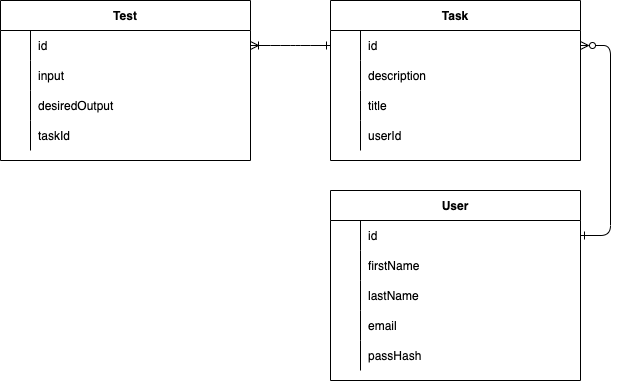

The diagram above was exported from draw.io. Its source (the exported page's mxGraphModel, read from the mxfile embedded in the PNG):
<mxGraphModel dx="1298" dy="699" grid="1" gridSize="10" guides="1" tooltips="1" connect="1" arrows="1" fold="1" page="1" pageScale="1" pageWidth="850" pageHeight="1100" math="0" shadow="0" extFonts="Permanent Marker^https://fonts.googleapis.com/css?family=Permanent+Marker">
  <root>
    <mxCell id="0" />
    <mxCell id="1" parent="0" />
    <mxCell id="C-vyLk0tnHw3VtMMgP7b-1" value="" style="edgeStyle=entityRelationEdgeStyle;endArrow=ERone;startArrow=ERoneToMany;endFill=0;startFill=0;" parent="1" target="C-vyLk0tnHw3VtMMgP7b-6" edge="1">
      <mxGeometry width="100" height="100" relative="1" as="geometry">
        <mxPoint x="370" y="165" as="sourcePoint" />
        <mxPoint x="440" y="620" as="targetPoint" />
      </mxGeometry>
    </mxCell>
    <mxCell id="C-vyLk0tnHw3VtMMgP7b-12" value="" style="edgeStyle=entityRelationEdgeStyle;endArrow=ERone;startArrow=ERzeroToMany;endFill=0;startFill=0;" parent="1" target="C-vyLk0tnHw3VtMMgP7b-17" edge="1">
      <mxGeometry width="100" height="100" relative="1" as="geometry">
        <mxPoint x="700" y="165" as="sourcePoint" />
        <mxPoint x="460" y="205" as="targetPoint" />
      </mxGeometry>
    </mxCell>
    <mxCell id="C-vyLk0tnHw3VtMMgP7b-2" value="Task" style="shape=table;startSize=30;container=1;collapsible=1;childLayout=tableLayout;fixedRows=1;rowLines=0;fontStyle=1;align=center;resizeLast=1;" parent="1" vertex="1">
      <mxGeometry x="450" y="120" width="250" height="160" as="geometry" />
    </mxCell>
    <mxCell id="C-vyLk0tnHw3VtMMgP7b-6" value="" style="shape=partialRectangle;collapsible=0;dropTarget=0;pointerEvents=0;fillColor=none;points=[[0,0.5],[1,0.5]];portConstraint=eastwest;top=0;left=0;right=0;bottom=0;" parent="C-vyLk0tnHw3VtMMgP7b-2" vertex="1">
      <mxGeometry y="30" width="250" height="30" as="geometry" />
    </mxCell>
    <mxCell id="C-vyLk0tnHw3VtMMgP7b-7" value="" style="shape=partialRectangle;overflow=hidden;connectable=0;fillColor=none;top=0;left=0;bottom=0;right=0;" parent="C-vyLk0tnHw3VtMMgP7b-6" vertex="1">
      <mxGeometry width="30" height="30" as="geometry">
        <mxRectangle width="30" height="30" as="alternateBounds" />
      </mxGeometry>
    </mxCell>
    <mxCell id="C-vyLk0tnHw3VtMMgP7b-8" value="id" style="shape=partialRectangle;overflow=hidden;connectable=0;fillColor=none;top=0;left=0;bottom=0;right=0;align=left;spacingLeft=6;" parent="C-vyLk0tnHw3VtMMgP7b-6" vertex="1">
      <mxGeometry x="30" width="220" height="30" as="geometry">
        <mxRectangle width="220" height="30" as="alternateBounds" />
      </mxGeometry>
    </mxCell>
    <mxCell id="C-vyLk0tnHw3VtMMgP7b-9" value="" style="shape=partialRectangle;collapsible=0;dropTarget=0;pointerEvents=0;fillColor=none;points=[[0,0.5],[1,0.5]];portConstraint=eastwest;top=0;left=0;right=0;bottom=0;" parent="C-vyLk0tnHw3VtMMgP7b-2" vertex="1">
      <mxGeometry y="60" width="250" height="30" as="geometry" />
    </mxCell>
    <mxCell id="C-vyLk0tnHw3VtMMgP7b-10" value="" style="shape=partialRectangle;overflow=hidden;connectable=0;fillColor=none;top=0;left=0;bottom=0;right=0;" parent="C-vyLk0tnHw3VtMMgP7b-9" vertex="1">
      <mxGeometry width="30" height="30" as="geometry">
        <mxRectangle width="30" height="30" as="alternateBounds" />
      </mxGeometry>
    </mxCell>
    <mxCell id="C-vyLk0tnHw3VtMMgP7b-11" value="description" style="shape=partialRectangle;overflow=hidden;connectable=0;fillColor=none;top=0;left=0;bottom=0;right=0;align=left;spacingLeft=6;" parent="C-vyLk0tnHw3VtMMgP7b-9" vertex="1">
      <mxGeometry x="30" width="220" height="30" as="geometry">
        <mxRectangle width="220" height="30" as="alternateBounds" />
      </mxGeometry>
    </mxCell>
    <mxCell id="jGkGfpU27vuB2n8CD4hK-11" value="" style="shape=partialRectangle;collapsible=0;dropTarget=0;pointerEvents=0;fillColor=none;points=[[0,0.5],[1,0.5]];portConstraint=eastwest;top=0;left=0;right=0;bottom=0;" vertex="1" parent="C-vyLk0tnHw3VtMMgP7b-2">
      <mxGeometry y="90" width="250" height="30" as="geometry" />
    </mxCell>
    <mxCell id="jGkGfpU27vuB2n8CD4hK-12" value="" style="shape=partialRectangle;overflow=hidden;connectable=0;fillColor=none;top=0;left=0;bottom=0;right=0;" vertex="1" parent="jGkGfpU27vuB2n8CD4hK-11">
      <mxGeometry width="30" height="30" as="geometry">
        <mxRectangle width="30" height="30" as="alternateBounds" />
      </mxGeometry>
    </mxCell>
    <mxCell id="jGkGfpU27vuB2n8CD4hK-13" value="title" style="shape=partialRectangle;overflow=hidden;connectable=0;fillColor=none;top=0;left=0;bottom=0;right=0;align=left;spacingLeft=6;" vertex="1" parent="jGkGfpU27vuB2n8CD4hK-11">
      <mxGeometry x="30" width="220" height="30" as="geometry">
        <mxRectangle width="220" height="30" as="alternateBounds" />
      </mxGeometry>
    </mxCell>
    <mxCell id="jGkGfpU27vuB2n8CD4hK-14" value="" style="shape=partialRectangle;collapsible=0;dropTarget=0;pointerEvents=0;fillColor=none;points=[[0,0.5],[1,0.5]];portConstraint=eastwest;top=0;left=0;right=0;bottom=0;" vertex="1" parent="C-vyLk0tnHw3VtMMgP7b-2">
      <mxGeometry y="120" width="250" height="30" as="geometry" />
    </mxCell>
    <mxCell id="jGkGfpU27vuB2n8CD4hK-15" value="" style="shape=partialRectangle;overflow=hidden;connectable=0;fillColor=none;top=0;left=0;bottom=0;right=0;" vertex="1" parent="jGkGfpU27vuB2n8CD4hK-14">
      <mxGeometry width="30" height="30" as="geometry">
        <mxRectangle width="30" height="30" as="alternateBounds" />
      </mxGeometry>
    </mxCell>
    <mxCell id="jGkGfpU27vuB2n8CD4hK-16" value="userId" style="shape=partialRectangle;overflow=hidden;connectable=0;fillColor=none;top=0;left=0;bottom=0;right=0;align=left;spacingLeft=6;" vertex="1" parent="jGkGfpU27vuB2n8CD4hK-14">
      <mxGeometry x="30" width="220" height="30" as="geometry">
        <mxRectangle width="220" height="30" as="alternateBounds" />
      </mxGeometry>
    </mxCell>
    <mxCell id="C-vyLk0tnHw3VtMMgP7b-13" value="User" style="shape=table;startSize=30;container=1;collapsible=1;childLayout=tableLayout;fixedRows=1;rowLines=0;fontStyle=1;align=center;resizeLast=1;" parent="1" vertex="1">
      <mxGeometry x="450" y="310" width="250" height="190" as="geometry" />
    </mxCell>
    <mxCell id="C-vyLk0tnHw3VtMMgP7b-17" value="" style="shape=partialRectangle;collapsible=0;dropTarget=0;pointerEvents=0;fillColor=none;points=[[0,0.5],[1,0.5]];portConstraint=eastwest;top=0;left=0;right=0;bottom=0;" parent="C-vyLk0tnHw3VtMMgP7b-13" vertex="1">
      <mxGeometry y="30" width="250" height="30" as="geometry" />
    </mxCell>
    <mxCell id="C-vyLk0tnHw3VtMMgP7b-18" value="" style="shape=partialRectangle;overflow=hidden;connectable=0;fillColor=none;top=0;left=0;bottom=0;right=0;" parent="C-vyLk0tnHw3VtMMgP7b-17" vertex="1">
      <mxGeometry width="30" height="30" as="geometry">
        <mxRectangle width="30" height="30" as="alternateBounds" />
      </mxGeometry>
    </mxCell>
    <mxCell id="C-vyLk0tnHw3VtMMgP7b-19" value="id" style="shape=partialRectangle;overflow=hidden;connectable=0;fillColor=none;top=0;left=0;bottom=0;right=0;align=left;spacingLeft=6;" parent="C-vyLk0tnHw3VtMMgP7b-17" vertex="1">
      <mxGeometry x="30" width="220" height="30" as="geometry">
        <mxRectangle width="220" height="30" as="alternateBounds" />
      </mxGeometry>
    </mxCell>
    <mxCell id="C-vyLk0tnHw3VtMMgP7b-20" value="" style="shape=partialRectangle;collapsible=0;dropTarget=0;pointerEvents=0;fillColor=none;points=[[0,0.5],[1,0.5]];portConstraint=eastwest;top=0;left=0;right=0;bottom=0;" parent="C-vyLk0tnHw3VtMMgP7b-13" vertex="1">
      <mxGeometry y="60" width="250" height="30" as="geometry" />
    </mxCell>
    <mxCell id="C-vyLk0tnHw3VtMMgP7b-21" value="" style="shape=partialRectangle;overflow=hidden;connectable=0;fillColor=none;top=0;left=0;bottom=0;right=0;" parent="C-vyLk0tnHw3VtMMgP7b-20" vertex="1">
      <mxGeometry width="30" height="30" as="geometry">
        <mxRectangle width="30" height="30" as="alternateBounds" />
      </mxGeometry>
    </mxCell>
    <mxCell id="C-vyLk0tnHw3VtMMgP7b-22" value="firstName" style="shape=partialRectangle;overflow=hidden;connectable=0;fillColor=none;top=0;left=0;bottom=0;right=0;align=left;spacingLeft=6;" parent="C-vyLk0tnHw3VtMMgP7b-20" vertex="1">
      <mxGeometry x="30" width="220" height="30" as="geometry">
        <mxRectangle width="220" height="30" as="alternateBounds" />
      </mxGeometry>
    </mxCell>
    <mxCell id="jGkGfpU27vuB2n8CD4hK-17" value="" style="shape=partialRectangle;collapsible=0;dropTarget=0;pointerEvents=0;fillColor=none;points=[[0,0.5],[1,0.5]];portConstraint=eastwest;top=0;left=0;right=0;bottom=0;" vertex="1" parent="C-vyLk0tnHw3VtMMgP7b-13">
      <mxGeometry y="90" width="250" height="30" as="geometry" />
    </mxCell>
    <mxCell id="jGkGfpU27vuB2n8CD4hK-18" value="" style="shape=partialRectangle;overflow=hidden;connectable=0;fillColor=none;top=0;left=0;bottom=0;right=0;" vertex="1" parent="jGkGfpU27vuB2n8CD4hK-17">
      <mxGeometry width="30" height="30" as="geometry">
        <mxRectangle width="30" height="30" as="alternateBounds" />
      </mxGeometry>
    </mxCell>
    <mxCell id="jGkGfpU27vuB2n8CD4hK-19" value="lastName" style="shape=partialRectangle;overflow=hidden;connectable=0;fillColor=none;top=0;left=0;bottom=0;right=0;align=left;spacingLeft=6;" vertex="1" parent="jGkGfpU27vuB2n8CD4hK-17">
      <mxGeometry x="30" width="220" height="30" as="geometry">
        <mxRectangle width="220" height="30" as="alternateBounds" />
      </mxGeometry>
    </mxCell>
    <mxCell id="jGkGfpU27vuB2n8CD4hK-20" value="" style="shape=partialRectangle;collapsible=0;dropTarget=0;pointerEvents=0;fillColor=none;points=[[0,0.5],[1,0.5]];portConstraint=eastwest;top=0;left=0;right=0;bottom=0;" vertex="1" parent="C-vyLk0tnHw3VtMMgP7b-13">
      <mxGeometry y="120" width="250" height="30" as="geometry" />
    </mxCell>
    <mxCell id="jGkGfpU27vuB2n8CD4hK-21" value="" style="shape=partialRectangle;overflow=hidden;connectable=0;fillColor=none;top=0;left=0;bottom=0;right=0;" vertex="1" parent="jGkGfpU27vuB2n8CD4hK-20">
      <mxGeometry width="30" height="30" as="geometry">
        <mxRectangle width="30" height="30" as="alternateBounds" />
      </mxGeometry>
    </mxCell>
    <mxCell id="jGkGfpU27vuB2n8CD4hK-22" value="email" style="shape=partialRectangle;overflow=hidden;connectable=0;fillColor=none;top=0;left=0;bottom=0;right=0;align=left;spacingLeft=6;" vertex="1" parent="jGkGfpU27vuB2n8CD4hK-20">
      <mxGeometry x="30" width="220" height="30" as="geometry">
        <mxRectangle width="220" height="30" as="alternateBounds" />
      </mxGeometry>
    </mxCell>
    <mxCell id="jGkGfpU27vuB2n8CD4hK-23" value="" style="shape=partialRectangle;collapsible=0;dropTarget=0;pointerEvents=0;fillColor=none;points=[[0,0.5],[1,0.5]];portConstraint=eastwest;top=0;left=0;right=0;bottom=0;" vertex="1" parent="C-vyLk0tnHw3VtMMgP7b-13">
      <mxGeometry y="150" width="250" height="30" as="geometry" />
    </mxCell>
    <mxCell id="jGkGfpU27vuB2n8CD4hK-24" value="" style="shape=partialRectangle;overflow=hidden;connectable=0;fillColor=none;top=0;left=0;bottom=0;right=0;" vertex="1" parent="jGkGfpU27vuB2n8CD4hK-23">
      <mxGeometry width="30" height="30" as="geometry">
        <mxRectangle width="30" height="30" as="alternateBounds" />
      </mxGeometry>
    </mxCell>
    <mxCell id="jGkGfpU27vuB2n8CD4hK-25" value="passHash" style="shape=partialRectangle;overflow=hidden;connectable=0;fillColor=none;top=0;left=0;bottom=0;right=0;align=left;spacingLeft=6;" vertex="1" parent="jGkGfpU27vuB2n8CD4hK-23">
      <mxGeometry x="30" width="220" height="30" as="geometry">
        <mxRectangle width="220" height="30" as="alternateBounds" />
      </mxGeometry>
    </mxCell>
    <mxCell id="C-vyLk0tnHw3VtMMgP7b-23" value="Test" style="shape=table;startSize=30;container=1;collapsible=1;childLayout=tableLayout;fixedRows=1;rowLines=0;fontStyle=1;align=center;resizeLast=1;" parent="1" vertex="1">
      <mxGeometry x="120" y="120" width="250" height="160" as="geometry">
        <mxRectangle x="120" y="120" width="60" height="30" as="alternateBounds" />
      </mxGeometry>
    </mxCell>
    <mxCell id="C-vyLk0tnHw3VtMMgP7b-27" value="" style="shape=partialRectangle;collapsible=0;dropTarget=0;pointerEvents=0;fillColor=none;points=[[0,0.5],[1,0.5]];portConstraint=eastwest;top=0;left=0;right=0;bottom=0;" parent="C-vyLk0tnHw3VtMMgP7b-23" vertex="1">
      <mxGeometry y="30" width="250" height="30" as="geometry" />
    </mxCell>
    <mxCell id="C-vyLk0tnHw3VtMMgP7b-28" value="" style="shape=partialRectangle;overflow=hidden;connectable=0;fillColor=none;top=0;left=0;bottom=0;right=0;" parent="C-vyLk0tnHw3VtMMgP7b-27" vertex="1">
      <mxGeometry width="30" height="30" as="geometry">
        <mxRectangle width="30" height="30" as="alternateBounds" />
      </mxGeometry>
    </mxCell>
    <mxCell id="C-vyLk0tnHw3VtMMgP7b-29" value="id" style="shape=partialRectangle;overflow=hidden;connectable=0;fillColor=none;top=0;left=0;bottom=0;right=0;align=left;spacingLeft=6;" parent="C-vyLk0tnHw3VtMMgP7b-27" vertex="1">
      <mxGeometry x="30" width="220" height="30" as="geometry">
        <mxRectangle width="220" height="30" as="alternateBounds" />
      </mxGeometry>
    </mxCell>
    <mxCell id="jGkGfpU27vuB2n8CD4hK-2" value="" style="shape=partialRectangle;collapsible=0;dropTarget=0;pointerEvents=0;fillColor=none;points=[[0,0.5],[1,0.5]];portConstraint=eastwest;top=0;left=0;right=0;bottom=0;" vertex="1" parent="C-vyLk0tnHw3VtMMgP7b-23">
      <mxGeometry y="60" width="250" height="30" as="geometry" />
    </mxCell>
    <mxCell id="jGkGfpU27vuB2n8CD4hK-3" value="" style="shape=partialRectangle;overflow=hidden;connectable=0;fillColor=none;top=0;left=0;bottom=0;right=0;" vertex="1" parent="jGkGfpU27vuB2n8CD4hK-2">
      <mxGeometry width="30" height="30" as="geometry">
        <mxRectangle width="30" height="30" as="alternateBounds" />
      </mxGeometry>
    </mxCell>
    <mxCell id="jGkGfpU27vuB2n8CD4hK-4" value="input" style="shape=partialRectangle;overflow=hidden;connectable=0;fillColor=none;top=0;left=0;bottom=0;right=0;align=left;spacingLeft=6;" vertex="1" parent="jGkGfpU27vuB2n8CD4hK-2">
      <mxGeometry x="30" width="220" height="30" as="geometry">
        <mxRectangle width="220" height="30" as="alternateBounds" />
      </mxGeometry>
    </mxCell>
    <mxCell id="jGkGfpU27vuB2n8CD4hK-5" value="" style="shape=partialRectangle;collapsible=0;dropTarget=0;pointerEvents=0;fillColor=none;points=[[0,0.5],[1,0.5]];portConstraint=eastwest;top=0;left=0;right=0;bottom=0;" vertex="1" parent="C-vyLk0tnHw3VtMMgP7b-23">
      <mxGeometry y="90" width="250" height="30" as="geometry" />
    </mxCell>
    <mxCell id="jGkGfpU27vuB2n8CD4hK-6" value="" style="shape=partialRectangle;overflow=hidden;connectable=0;fillColor=none;top=0;left=0;bottom=0;right=0;" vertex="1" parent="jGkGfpU27vuB2n8CD4hK-5">
      <mxGeometry width="30" height="30" as="geometry">
        <mxRectangle width="30" height="30" as="alternateBounds" />
      </mxGeometry>
    </mxCell>
    <mxCell id="jGkGfpU27vuB2n8CD4hK-7" value="desiredOutput" style="shape=partialRectangle;overflow=hidden;connectable=0;fillColor=none;top=0;left=0;bottom=0;right=0;align=left;spacingLeft=6;" vertex="1" parent="jGkGfpU27vuB2n8CD4hK-5">
      <mxGeometry x="30" width="220" height="30" as="geometry">
        <mxRectangle width="220" height="30" as="alternateBounds" />
      </mxGeometry>
    </mxCell>
    <mxCell id="jGkGfpU27vuB2n8CD4hK-8" value="" style="shape=partialRectangle;collapsible=0;dropTarget=0;pointerEvents=0;fillColor=none;points=[[0,0.5],[1,0.5]];portConstraint=eastwest;top=0;left=0;right=0;bottom=0;" vertex="1" parent="C-vyLk0tnHw3VtMMgP7b-23">
      <mxGeometry y="120" width="250" height="30" as="geometry" />
    </mxCell>
    <mxCell id="jGkGfpU27vuB2n8CD4hK-9" value="" style="shape=partialRectangle;overflow=hidden;connectable=0;fillColor=none;top=0;left=0;bottom=0;right=0;" vertex="1" parent="jGkGfpU27vuB2n8CD4hK-8">
      <mxGeometry width="30" height="30" as="geometry">
        <mxRectangle width="30" height="30" as="alternateBounds" />
      </mxGeometry>
    </mxCell>
    <mxCell id="jGkGfpU27vuB2n8CD4hK-10" value="taskId" style="shape=partialRectangle;overflow=hidden;connectable=0;fillColor=none;top=0;left=0;bottom=0;right=0;align=left;spacingLeft=6;" vertex="1" parent="jGkGfpU27vuB2n8CD4hK-8">
      <mxGeometry x="30" width="220" height="30" as="geometry">
        <mxRectangle width="220" height="30" as="alternateBounds" />
      </mxGeometry>
    </mxCell>
  </root>
</mxGraphModel>